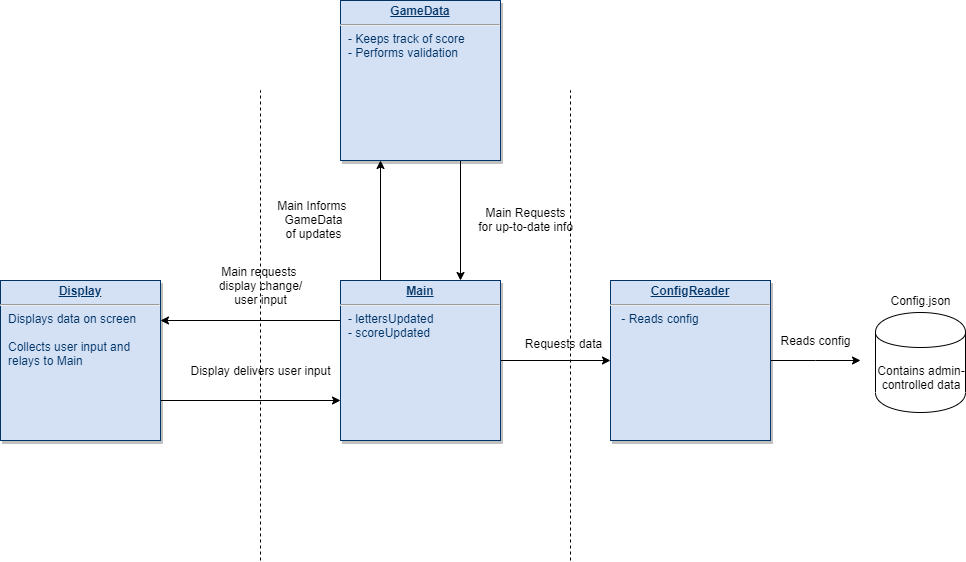

The diagram above was exported from draw.io. Its source (the exported page's mxGraphModel, read from the mxfile embedded in the PNG):
<mxGraphModel dx="1422" dy="713" grid="1" gridSize="10" guides="1" tooltips="1" connect="1" arrows="1" fold="1" page="1" pageScale="1" pageWidth="1169" pageHeight="827" background="#ffffff" math="0" shadow="0">
  <root>
    <mxCell id="0" />
    <mxCell id="1" parent="0" />
    <mxCell id="D8pHPxKoxJIWIuHowDx7-26" style="edgeStyle=orthogonalEdgeStyle;rounded=0;orthogonalLoop=1;jettySize=auto;html=1;exitX=1;exitY=0.75;exitDx=0;exitDy=0;entryX=0;entryY=0.75;entryDx=0;entryDy=0;" edge="1" parent="1" source="3oadZD5cKhfEtm-y4Q7r-115" target="D8pHPxKoxJIWIuHowDx7-1">
      <mxGeometry relative="1" as="geometry" />
    </mxCell>
    <mxCell id="3oadZD5cKhfEtm-y4Q7r-115" value="&lt;p style=&quot;margin: 0px ; margin-top: 4px ; text-align: center ; text-decoration: underline&quot;&gt;&lt;strong&gt;Display&lt;/strong&gt;&lt;/p&gt;&lt;hr&gt;&lt;p style=&quot;margin: 0px ; margin-left: 8px&quot;&gt;Displays data on screen&lt;/p&gt;&lt;p style=&quot;margin: 0px ; margin-left: 8px&quot;&gt;&lt;br&gt;&lt;/p&gt;&lt;p style=&quot;margin: 0px ; margin-left: 8px&quot;&gt;Collects user input and&lt;/p&gt;&lt;p style=&quot;margin: 0px ; margin-left: 8px&quot;&gt;relays to Main&lt;/p&gt;" style="verticalAlign=top;align=left;overflow=fill;fontSize=12;fontFamily=Helvetica;html=1;strokeColor=#003366;shadow=1;fillColor=#D4E1F5;fontColor=#003366" parent="1" vertex="1">
      <mxGeometry x="150.00000000000006" y="310.00000000000034" width="160" height="160" as="geometry" />
    </mxCell>
    <mxCell id="D8pHPxKoxJIWIuHowDx7-6" style="edgeStyle=orthogonalEdgeStyle;rounded=0;orthogonalLoop=1;jettySize=auto;html=1;exitX=1;exitY=0.5;exitDx=0;exitDy=0;" edge="1" parent="1" source="3oadZD5cKhfEtm-y4Q7r-117">
      <mxGeometry relative="1" as="geometry">
        <mxPoint x="1010" y="390" as="targetPoint" />
      </mxGeometry>
    </mxCell>
    <mxCell id="3oadZD5cKhfEtm-y4Q7r-117" value="&lt;p style=&quot;margin: 0px ; margin-top: 4px ; text-align: center ; text-decoration: underline&quot;&gt;&lt;strong&gt;ConfigReader&lt;/strong&gt;&lt;/p&gt;&lt;hr&gt;&lt;p style=&quot;margin: 0px ; margin-left: 8px&quot;&gt;&amp;nbsp;- Reads config&lt;/p&gt;" style="verticalAlign=top;align=left;overflow=fill;fontSize=12;fontFamily=Helvetica;html=1;strokeColor=#003366;shadow=1;fillColor=#D4E1F5;fontColor=#003366" parent="1" vertex="1">
      <mxGeometry x="760" y="310.00000000000034" width="160" height="160" as="geometry" />
    </mxCell>
    <mxCell id="3oadZD5cKhfEtm-y4Q7r-125" value="" style="endArrow=none;dashed=1;html=1;" parent="1" edge="1">
      <mxGeometry width="50" height="50" relative="1" as="geometry">
        <mxPoint x="410" y="590" as="sourcePoint" />
        <mxPoint x="410" y="120" as="targetPoint" />
      </mxGeometry>
    </mxCell>
    <mxCell id="3oadZD5cKhfEtm-y4Q7r-126" value="" style="endArrow=none;dashed=1;html=1;" parent="1" edge="1">
      <mxGeometry width="50" height="50" relative="1" as="geometry">
        <mxPoint x="720" y="590" as="sourcePoint" />
        <mxPoint x="720" y="120" as="targetPoint" />
      </mxGeometry>
    </mxCell>
    <mxCell id="D8pHPxKoxJIWIuHowDx7-5" style="edgeStyle=orthogonalEdgeStyle;rounded=0;orthogonalLoop=1;jettySize=auto;html=1;exitX=1;exitY=0.5;exitDx=0;exitDy=0;entryX=0;entryY=0.5;entryDx=0;entryDy=0;" edge="1" parent="1" source="D8pHPxKoxJIWIuHowDx7-1" target="3oadZD5cKhfEtm-y4Q7r-117">
      <mxGeometry relative="1" as="geometry" />
    </mxCell>
    <mxCell id="D8pHPxKoxJIWIuHowDx7-15" style="edgeStyle=orthogonalEdgeStyle;rounded=0;orthogonalLoop=1;jettySize=auto;html=1;exitX=0.25;exitY=0;exitDx=0;exitDy=0;entryX=0.25;entryY=1;entryDx=0;entryDy=0;" edge="1" parent="1" source="D8pHPxKoxJIWIuHowDx7-1" target="D8pHPxKoxJIWIuHowDx7-11">
      <mxGeometry relative="1" as="geometry" />
    </mxCell>
    <mxCell id="D8pHPxKoxJIWIuHowDx7-25" style="edgeStyle=orthogonalEdgeStyle;rounded=0;orthogonalLoop=1;jettySize=auto;html=1;exitX=0;exitY=0.25;exitDx=0;exitDy=0;entryX=1;entryY=0.25;entryDx=0;entryDy=0;" edge="1" parent="1" source="D8pHPxKoxJIWIuHowDx7-1" target="3oadZD5cKhfEtm-y4Q7r-115">
      <mxGeometry relative="1" as="geometry" />
    </mxCell>
    <mxCell id="D8pHPxKoxJIWIuHowDx7-1" value="&lt;p style=&quot;margin: 0px ; margin-top: 4px ; text-align: center ; text-decoration: underline&quot;&gt;&lt;strong&gt;Main&lt;/strong&gt;&lt;/p&gt;&lt;hr&gt;&lt;p style=&quot;margin: 0px ; margin-left: 8px&quot;&gt;&lt;span&gt;- lettersUpdated&lt;/span&gt;&lt;/p&gt;&lt;p style=&quot;margin: 0px ; margin-left: 8px&quot;&gt;&lt;span&gt;- scoreUpdated&lt;/span&gt;&lt;/p&gt;" style="verticalAlign=top;align=left;overflow=fill;fontSize=12;fontFamily=Helvetica;html=1;strokeColor=#003366;shadow=1;fillColor=#D4E1F5;fontColor=#003366" vertex="1" parent="1">
      <mxGeometry x="490" y="310.00000000000034" width="160" height="160" as="geometry" />
    </mxCell>
    <mxCell id="D8pHPxKoxJIWIuHowDx7-7" value="Contains admin-controlled data" style="shape=cylinder;whiteSpace=wrap;html=1;boundedLbl=1;backgroundOutline=1;" vertex="1" parent="1">
      <mxGeometry x="1025" y="342" width="90" height="100" as="geometry" />
    </mxCell>
    <mxCell id="D8pHPxKoxJIWIuHowDx7-8" value="Config.json" style="text;html=1;align=center;verticalAlign=middle;resizable=0;points=[];autosize=1;" vertex="1" parent="1">
      <mxGeometry x="1030" y="320" width="80" height="20" as="geometry" />
    </mxCell>
    <mxCell id="D8pHPxKoxJIWIuHowDx7-9" value="Reads config" style="text;html=1;align=center;verticalAlign=middle;resizable=0;points=[];autosize=1;" vertex="1" parent="1">
      <mxGeometry x="920" y="360" width="90" height="20" as="geometry" />
    </mxCell>
    <mxCell id="D8pHPxKoxJIWIuHowDx7-10" value="Requests data" style="text;html=1;align=center;verticalAlign=middle;resizable=0;points=[];autosize=1;" vertex="1" parent="1">
      <mxGeometry x="668" y="363" width="90" height="20" as="geometry" />
    </mxCell>
    <mxCell id="D8pHPxKoxJIWIuHowDx7-16" style="edgeStyle=orthogonalEdgeStyle;rounded=0;orthogonalLoop=1;jettySize=auto;html=1;exitX=0.75;exitY=1;exitDx=0;exitDy=0;entryX=0.75;entryY=0;entryDx=0;entryDy=0;" edge="1" parent="1" source="D8pHPxKoxJIWIuHowDx7-11" target="D8pHPxKoxJIWIuHowDx7-1">
      <mxGeometry relative="1" as="geometry" />
    </mxCell>
    <mxCell id="D8pHPxKoxJIWIuHowDx7-11" value="&lt;p style=&quot;margin: 0px ; margin-top: 4px ; text-align: center ; text-decoration: underline&quot;&gt;&lt;strong&gt;GameData&lt;/strong&gt;&lt;/p&gt;&lt;hr&gt;&lt;p style=&quot;margin: 0px ; margin-left: 8px&quot;&gt;&lt;span&gt;- Keeps track of score&lt;br&gt;&lt;/span&gt;&lt;/p&gt;&lt;p style=&quot;margin: 0px ; margin-left: 8px&quot;&gt;- Performs validation&lt;/p&gt;" style="verticalAlign=top;align=left;overflow=fill;fontSize=12;fontFamily=Helvetica;html=1;strokeColor=#003366;shadow=1;fillColor=#D4E1F5;fontColor=#003366" vertex="1" parent="1">
      <mxGeometry x="490" y="30.00000000000034" width="160" height="160" as="geometry" />
    </mxCell>
    <mxCell id="D8pHPxKoxJIWIuHowDx7-19" value="Display delivers user input" style="text;html=1;align=center;verticalAlign=middle;resizable=0;points=[];autosize=1;" vertex="1" parent="1">
      <mxGeometry x="330" y="390" width="160" height="20" as="geometry" />
    </mxCell>
    <mxCell id="D8pHPxKoxJIWIuHowDx7-20" value="Main requests &lt;br&gt;display change/&lt;br&gt;user input" style="text;html=1;align=center;verticalAlign=middle;resizable=0;points=[];autosize=1;" vertex="1" parent="1">
      <mxGeometry x="360" y="290" width="100" height="50" as="geometry" />
    </mxCell>
    <mxCell id="D8pHPxKoxJIWIuHowDx7-22" value="Main Informs &lt;br&gt;GameData&lt;br&gt;of updates" style="text;html=1;align=center;verticalAlign=middle;resizable=0;points=[];autosize=1;" vertex="1" parent="1">
      <mxGeometry x="423" y="224" width="80" height="50" as="geometry" />
    </mxCell>
    <mxCell id="D8pHPxKoxJIWIuHowDx7-23" value="Main Requests&lt;br&gt;for up-to-date info" style="text;html=1;align=center;verticalAlign=middle;resizable=0;points=[];autosize=1;" vertex="1" parent="1">
      <mxGeometry x="620" y="234" width="110" height="30" as="geometry" />
    </mxCell>
  </root>
</mxGraphModel>